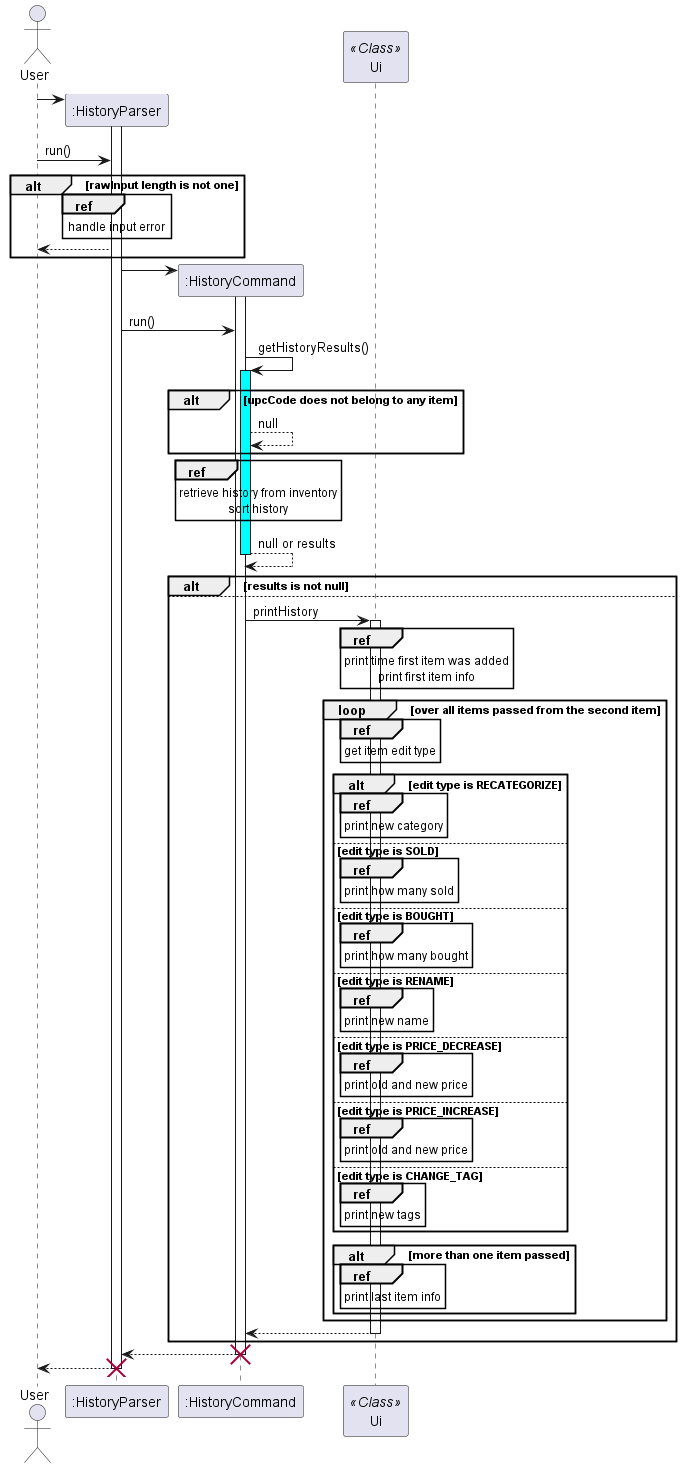

The diagram above was rendered by PlantUML. Its source (embedded in the PNG):
@startuml
'https://plantuml.com/sequence-diagram

actor User
User -> ":HistoryParser"**
activate ":HistoryParser"
User -> ":HistoryParser": run()
alt rawInput length is not one
    ref over ":HistoryParser"
        handle input error
    end ref
    ":HistoryParser" --> User
end
":HistoryParser" -> ":HistoryCommand"**
activate ":HistoryCommand"
":HistoryParser" -> ":HistoryCommand": run()
":HistoryCommand" -> ":HistoryCommand": getHistoryResults()
activate ":HistoryCommand" #cyan
alt upcCode does not belong to any item
    ":HistoryCommand" --> ":HistoryCommand": null
end
ref over ":HistoryCommand"
    retrieve history from inventory
    sort history
end ref
return null or results
participant "Ui" << Class >>
alt results is not null
else
":HistoryCommand" -> "Ui": printHistory
activate "Ui"
ref over "Ui"
    print time first item was added
    print first item info
end ref
loop over all items passed from the second item
    ref over "Ui"
        get item edit type
    end ref
    alt edit type is RECATEGORIZE
        ref over "Ui"
            print new category
        end ref
    else edit type is SOLD
        ref over "Ui"
            print how many sold
        end ref
    else edit type is BOUGHT
        ref over "Ui"
            print how many bought
        end ref
    else edit type is RENAME
        ref over "Ui"
            print new name
        end ref
    else edit type is PRICE_DECREASE
        ref over "Ui"
            print old and new price
        end ref
    else edit type is PRICE_INCREASE
        ref over "Ui"
            print old and new price
        end ref
    else edit type is CHANGE_TAG
        ref over "Ui"
            print new tags
        end ref
    end
    alt more than one item passed
        ref over "Ui"
            print last item info
        end ref
    end
end
return
end
return
destroy ":HistoryCommand"
return
destroy ":HistoryParser"
@enduml